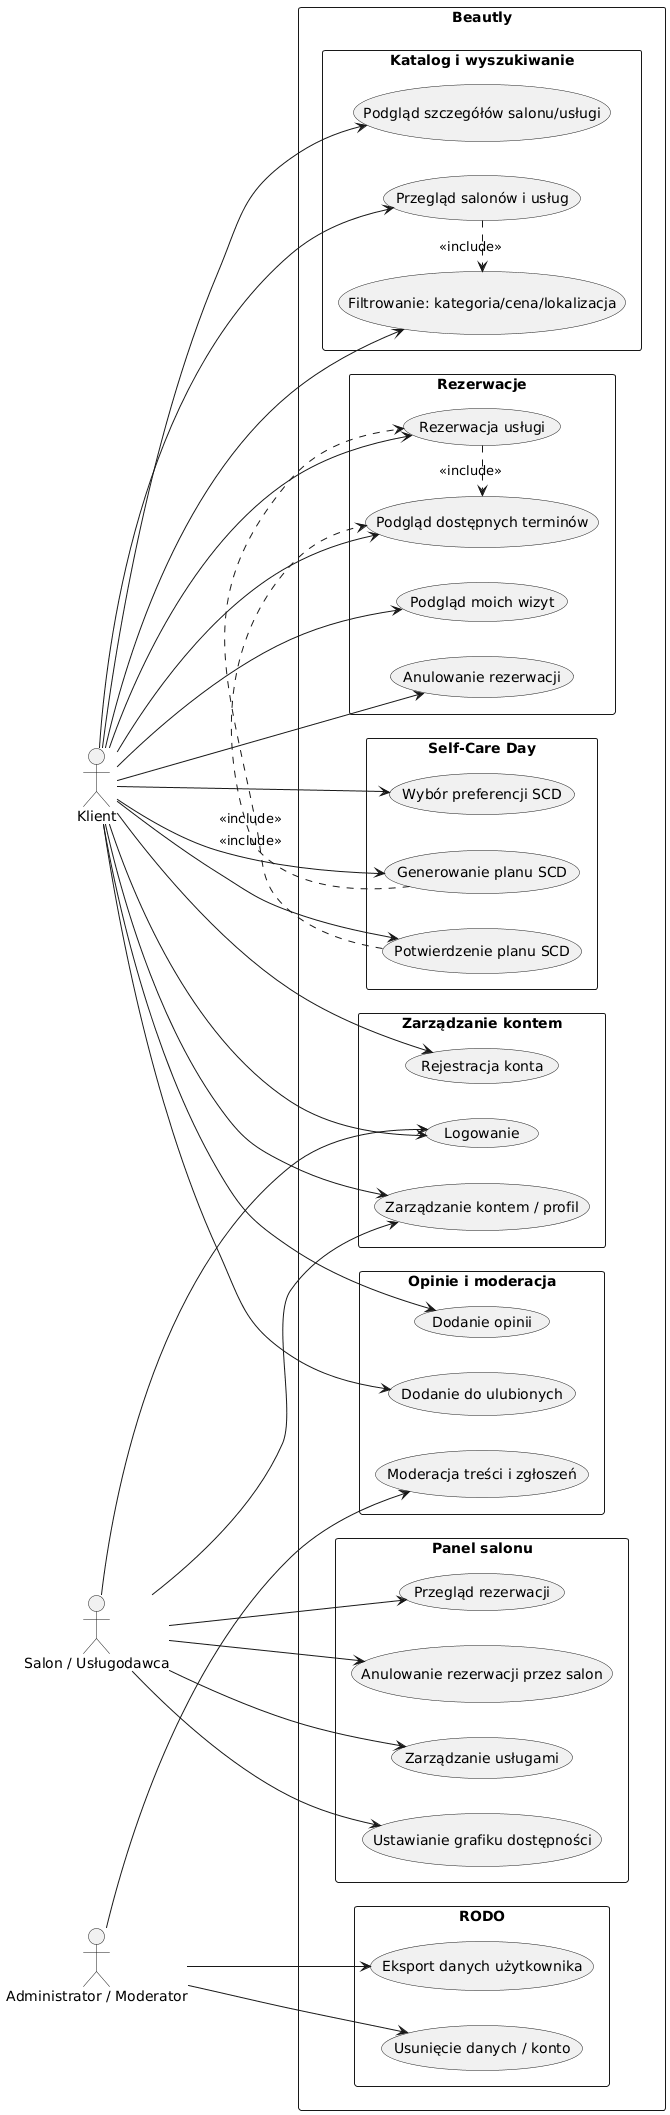

The diagram above was rendered by PlantUML. Its source (embedded in the PNG):
@startuml
left to right direction
skinparam packageStyle rectangle

actor "Klient" as Client
actor "Salon / Usługodawca" as Salon
actor "Administrator / Moderator" as Admin

rectangle "Beautly" {

  package "Zarządzanie kontem" {
    (Rejestracja konta) as UC_REG
    (Logowanie) as UC_LOGIN
    (Zarządzanie kontem / profil) as UC_PROFILE
  }

  package "Katalog i wyszukiwanie" {
    (Przegląd salonów i usług) as UC_BROWSE
    (Filtrowanie: kategoria/cena/lokalizacja) as UC_FILTER
    (Podgląd szczegółów salonu/usługi) as UC_DETAILS
  }

  package "Rezerwacje" {
    (Podgląd dostępnych terminów) as UC_SLOTS
    (Rezerwacja usługi) as UC_BOOK
    (Podgląd moich wizyt) as UC_MYBOOK
    (Anulowanie rezerwacji) as UC_CANCEL
  }

  package "Self-Care Day" {
    (Wybór preferencji SCD) as UC_SCD_PREF
    (Generowanie planu SCD) as UC_SCD_PLAN
    (Potwierdzenie planu SCD) as UC_SCD_CONFIRM
  }

  package "Panel salonu" {
    (Zarządzanie usługami) as UC_SERVICES
    (Ustawianie grafiku dostępności) as UC_SCHEDULE
    (Przegląd rezerwacji) as UC_SALON_BOOK
    (Anulowanie rezerwacji przez salon) as UC_SALON_CANCEL
  }

  package "Opinie i moderacja" {
    (Dodanie opinii) as UC_REVIEW
    (Dodanie do ulubionych) as UC_FAV
    (Moderacja treści i zgłoszeń) as UC_MOD
  }

  package "RODO" {
    (Eksport danych użytkownika) as UC_EXPORT
    (Usunięcie danych / konto) as UC_DELETE
  }
}

' Klient
Client --> UC_REG
Client --> UC_LOGIN
Client --> UC_PROFILE
Client --> UC_BROWSE
Client --> UC_FILTER
Client --> UC_DETAILS
Client --> UC_SLOTS
Client --> UC_BOOK
Client --> UC_MYBOOK
Client --> UC_CANCEL
Client --> UC_SCD_PREF
Client --> UC_SCD_PLAN
Client --> UC_SCD_CONFIRM
Client --> UC_REVIEW
Client --> UC_FAV

' Salon
Salon --> UC_LOGIN
Salon --> UC_PROFILE
Salon --> UC_SERVICES
Salon --> UC_SCHEDULE
Salon --> UC_SALON_BOOK
Salon --> UC_SALON_CANCEL

' Administrator
Admin --> UC_MOD
Admin --> UC_EXPORT
Admin --> UC_DELETE

' Relacje include
UC_BROWSE .> UC_FILTER : <<include>>
UC_BOOK .> UC_SLOTS : <<include>>
UC_SCD_PLAN .> UC_SLOTS : <<include>>
UC_SCD_CONFIRM .> UC_BOOK : <<include>>
@enduml